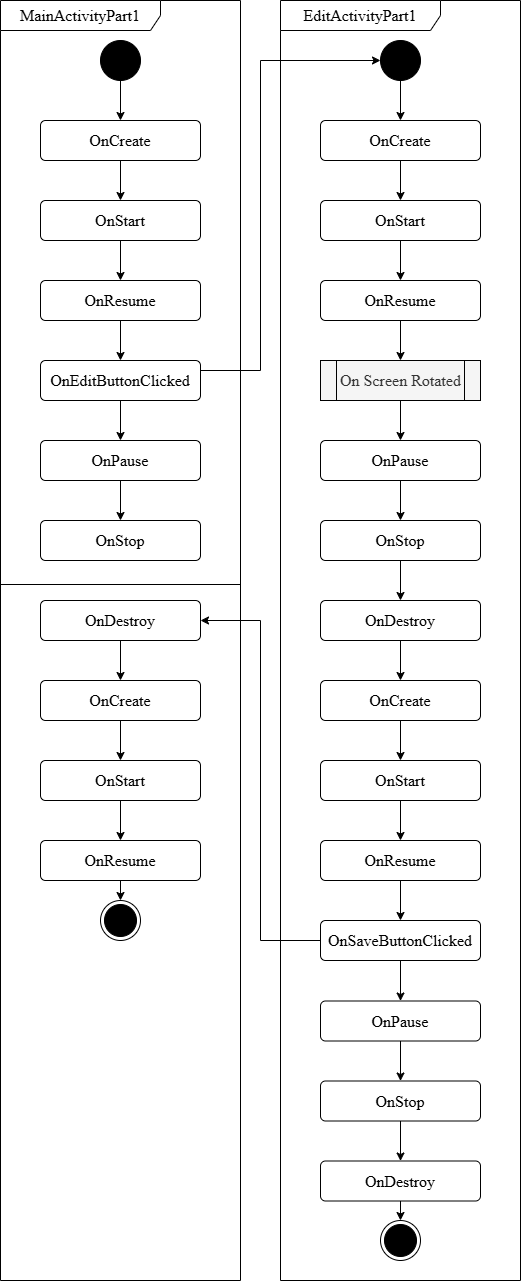

The diagram above was exported from draw.io. Its source (the exported page's mxGraphModel, read from the mxfile embedded in the PNG):
<mxGraphModel dx="1431" dy="779" grid="1" gridSize="10" guides="1" tooltips="1" connect="1" arrows="1" fold="1" page="1" pageScale="1" pageWidth="1169" pageHeight="827" math="0" shadow="0">
  <root>
    <mxCell id="0" />
    <mxCell id="43" value="BackGround" style="" parent="0" />
    <mxCell id="44" value="MainActivityPart1" style="shape=umlFrame;whiteSpace=wrap;html=1;pointerEvents=0;recursiveResize=0;container=1;collapsible=0;width=160;fontFamily=Times New Roman;fontSize=16;" vertex="1" parent="43">
      <mxGeometry x="360" y="40" width="240" height="1280" as="geometry" />
    </mxCell>
    <mxCell id="45" value="" style="line;strokeWidth=1;fillColor=none;align=left;verticalAlign=middle;spacingTop=-1;spacingLeft=3;spacingRight=3;rotatable=0;labelPosition=right;points=[];portConstraint=eastwest;strokeColor=inherit;" vertex="1" parent="44">
      <mxGeometry y="580" width="240" height="8" as="geometry" />
    </mxCell>
    <mxCell id="46" value="EditActivityPart1" style="shape=umlFrame;whiteSpace=wrap;html=1;pointerEvents=0;recursiveResize=0;container=1;collapsible=0;width=160;fontFamily=Times New Roman;fontSize=16;" vertex="1" parent="43">
      <mxGeometry x="640" y="40" width="240" height="1280" as="geometry" />
    </mxCell>
    <mxCell id="1" value="element" style="locked=1;" parent="0" />
    <mxCell id="5" value="" style="edgeStyle=none;html=1;" edge="1" parent="1" source="6" target="8">
      <mxGeometry relative="1" as="geometry" />
    </mxCell>
    <mxCell id="6" value="" style="ellipse;fillColor=strokeColor;html=1;" vertex="1" parent="1">
      <mxGeometry x="460" y="80" width="40" height="40" as="geometry" />
    </mxCell>
    <mxCell id="7" value="" style="edgeStyle=none;html=1;" edge="1" parent="1" source="8" target="10">
      <mxGeometry relative="1" as="geometry" />
    </mxCell>
    <mxCell id="8" value="OnCreate" style="html=1;align=center;verticalAlign=middle;rounded=1;absoluteArcSize=1;arcSize=10;dashed=0;whiteSpace=wrap;fontFamily=Times New Roman;fontSize=16;" vertex="1" parent="1">
      <mxGeometry x="400" y="160" width="160" height="40" as="geometry" />
    </mxCell>
    <mxCell id="9" value="" style="edgeStyle=none;html=1;" edge="1" parent="1" source="10" target="12">
      <mxGeometry relative="1" as="geometry" />
    </mxCell>
    <mxCell id="10" value="OnStart" style="html=1;align=center;verticalAlign=middle;rounded=1;absoluteArcSize=1;arcSize=10;dashed=0;whiteSpace=wrap;fontFamily=Times New Roman;fontSize=16;" vertex="1" parent="1">
      <mxGeometry x="400" y="240" width="160" height="40" as="geometry" />
    </mxCell>
    <mxCell id="11" value="" style="edgeStyle=none;html=1;" edge="1" parent="1" source="12" target="15">
      <mxGeometry relative="1" as="geometry" />
    </mxCell>
    <mxCell id="12" value="OnResume" style="html=1;align=center;verticalAlign=middle;rounded=1;absoluteArcSize=1;arcSize=10;dashed=0;whiteSpace=wrap;fontFamily=Times New Roman;fontSize=16;" vertex="1" parent="1">
      <mxGeometry x="400" y="320" width="160" height="40" as="geometry" />
    </mxCell>
    <mxCell id="13" style="edgeStyle=none;html=1;rounded=0;curved=0;" edge="1" parent="1" target="23">
      <mxGeometry relative="1" as="geometry">
        <mxPoint x="560" y="410" as="sourcePoint" />
        <mxPoint x="740" y="90" as="targetPoint" />
        <Array as="points">
          <mxPoint x="620" y="410" />
          <mxPoint x="620" y="100" />
        </Array>
      </mxGeometry>
    </mxCell>
    <mxCell id="14" value="" style="edgeStyle=none;html=1;" edge="1" parent="1" source="15" target="25">
      <mxGeometry relative="1" as="geometry" />
    </mxCell>
    <mxCell id="15" value="OnEditButtonClicked" style="html=1;align=center;verticalAlign=middle;rounded=1;absoluteArcSize=1;arcSize=10;dashed=0;whiteSpace=wrap;fontFamily=Times New Roman;fontSize=16;" vertex="1" parent="1">
      <mxGeometry x="400" y="400" width="160" height="40" as="geometry" />
    </mxCell>
    <mxCell id="16" value="" style="edgeStyle=none;html=1;" edge="1" parent="1" source="17" target="19">
      <mxGeometry relative="1" as="geometry" />
    </mxCell>
    <mxCell id="17" value="OnCreate" style="html=1;align=center;verticalAlign=middle;rounded=1;absoluteArcSize=1;arcSize=10;dashed=0;whiteSpace=wrap;fontFamily=Times New Roman;fontSize=16;" vertex="1" parent="1">
      <mxGeometry x="680" y="160" width="160" height="40" as="geometry" />
    </mxCell>
    <mxCell id="18" value="" style="edgeStyle=none;html=1;" edge="1" parent="1" source="19" target="21">
      <mxGeometry relative="1" as="geometry" />
    </mxCell>
    <mxCell id="19" value="OnStart" style="html=1;align=center;verticalAlign=middle;rounded=1;absoluteArcSize=1;arcSize=10;dashed=0;whiteSpace=wrap;fontFamily=Times New Roman;fontSize=16;" vertex="1" parent="1">
      <mxGeometry x="680" y="240" width="160" height="40" as="geometry" />
    </mxCell>
    <mxCell id="67" value="" style="edgeStyle=none;html=1;" edge="1" parent="1" source="21" target="42">
      <mxGeometry relative="1" as="geometry" />
    </mxCell>
    <mxCell id="21" value="OnResume" style="html=1;align=center;verticalAlign=middle;rounded=1;absoluteArcSize=1;arcSize=10;dashed=0;whiteSpace=wrap;fontFamily=Times New Roman;fontSize=16;" vertex="1" parent="1">
      <mxGeometry x="680" y="320" width="160" height="40" as="geometry" />
    </mxCell>
    <mxCell id="22" value="" style="edgeStyle=none;html=1;" edge="1" parent="1" source="23" target="17">
      <mxGeometry relative="1" as="geometry" />
    </mxCell>
    <mxCell id="23" value="" style="ellipse;fillColor=strokeColor;html=1;" vertex="1" parent="1">
      <mxGeometry x="740" y="80" width="40" height="40" as="geometry" />
    </mxCell>
    <mxCell id="24" value="" style="edgeStyle=none;html=1;" edge="1" parent="1" source="25" target="26">
      <mxGeometry relative="1" as="geometry" />
    </mxCell>
    <mxCell id="25" value="OnPause" style="html=1;align=center;verticalAlign=middle;rounded=1;absoluteArcSize=1;arcSize=10;dashed=0;whiteSpace=wrap;fontFamily=Times New Roman;fontSize=16;" vertex="1" parent="1">
      <mxGeometry x="400" y="480" width="160" height="40" as="geometry" />
    </mxCell>
    <mxCell id="26" value="OnStop" style="html=1;align=center;verticalAlign=middle;rounded=1;absoluteArcSize=1;arcSize=10;dashed=0;whiteSpace=wrap;fontFamily=Times New Roman;fontSize=16;" vertex="1" parent="1">
      <mxGeometry x="400" y="560" width="160" height="40" as="geometry" />
    </mxCell>
    <mxCell id="63" value="" style="edgeStyle=none;html=1;" edge="1" parent="1" source="29" target="58">
      <mxGeometry relative="1" as="geometry" />
    </mxCell>
    <mxCell id="29" value="OnSaveButtonClicked" style="html=1;align=center;verticalAlign=middle;rounded=1;absoluteArcSize=1;arcSize=10;dashed=0;whiteSpace=wrap;fontFamily=Times New Roman;fontSize=16;" vertex="1" parent="1">
      <mxGeometry x="680" y="960" width="160" height="40" as="geometry" />
    </mxCell>
    <mxCell id="30" value="" style="edgeStyle=none;html=1;" edge="1" parent="1" source="31" target="33">
      <mxGeometry relative="1" as="geometry" />
    </mxCell>
    <mxCell id="31" value="OnPause" style="html=1;align=center;verticalAlign=middle;rounded=1;absoluteArcSize=1;arcSize=10;dashed=0;whiteSpace=wrap;fontFamily=Times New Roman;fontSize=16;" vertex="1" parent="1">
      <mxGeometry x="680" y="480" width="160" height="40" as="geometry" />
    </mxCell>
    <mxCell id="32" value="" style="edgeStyle=none;html=1;" edge="1" parent="1" source="33" target="35">
      <mxGeometry relative="1" as="geometry" />
    </mxCell>
    <mxCell id="33" value="OnStop" style="html=1;align=center;verticalAlign=middle;rounded=1;absoluteArcSize=1;arcSize=10;dashed=0;whiteSpace=wrap;fontFamily=Times New Roman;fontSize=16;" vertex="1" parent="1">
      <mxGeometry x="680" y="560" width="160" height="40" as="geometry" />
    </mxCell>
    <mxCell id="52" value="" style="edgeStyle=none;html=1;" edge="1" parent="1" source="35" target="48">
      <mxGeometry relative="1" as="geometry" />
    </mxCell>
    <mxCell id="35" value="OnDestroy" style="html=1;align=center;verticalAlign=middle;rounded=1;absoluteArcSize=1;arcSize=10;dashed=0;whiteSpace=wrap;fontFamily=Times New Roman;fontSize=16;" vertex="1" parent="1">
      <mxGeometry x="680" y="640" width="160" height="40" as="geometry" />
    </mxCell>
    <mxCell id="36" value="" style="ellipse;html=1;shape=endState;fillColor=strokeColor;" vertex="1" parent="1">
      <mxGeometry x="740" y="880" width="40" height="40" as="geometry" />
    </mxCell>
    <mxCell id="37" value="" style="edgeStyle=none;html=1;" edge="1" parent="1" source="38" target="40">
      <mxGeometry relative="1" as="geometry" />
    </mxCell>
    <mxCell id="38" value="OnStart" style="html=1;align=center;verticalAlign=middle;rounded=1;absoluteArcSize=1;arcSize=10;dashed=0;whiteSpace=wrap;fontFamily=Times New Roman;fontSize=16;" vertex="1" parent="1">
      <mxGeometry x="400" y="800" width="160" height="40" as="geometry" />
    </mxCell>
    <mxCell id="39" value="" style="edgeStyle=none;html=1;" edge="1" parent="1" source="40" target="41">
      <mxGeometry relative="1" as="geometry" />
    </mxCell>
    <mxCell id="40" value="OnResume" style="html=1;align=center;verticalAlign=middle;rounded=1;absoluteArcSize=1;arcSize=10;dashed=0;whiteSpace=wrap;fontFamily=Times New Roman;fontSize=16;" vertex="1" parent="1">
      <mxGeometry x="400" y="880" width="160" height="40" as="geometry" />
    </mxCell>
    <mxCell id="41" value="" style="ellipse;html=1;shape=endState;fillColor=strokeColor;" vertex="1" parent="1">
      <mxGeometry x="460" y="940" width="40" height="40" as="geometry" />
    </mxCell>
    <mxCell id="68" value="" style="edgeStyle=none;html=1;" edge="1" parent="1" source="42" target="31">
      <mxGeometry relative="1" as="geometry" />
    </mxCell>
    <mxCell id="42" value="On Screen Rotated" style="shape=process;whiteSpace=wrap;html=1;backgroundOutline=1;fillColor=#f5f5f5;fontColor=#333333;strokeColor=#000000;fontFamily=Times New Roman;fontSize=16;" vertex="1" parent="1">
      <mxGeometry x="680" y="400" width="160" height="40" as="geometry" />
    </mxCell>
    <mxCell id="47" value="" style="edgeStyle=none;html=1;" edge="1" parent="1" source="48" target="50">
      <mxGeometry relative="1" as="geometry" />
    </mxCell>
    <mxCell id="48" value="OnCreate" style="html=1;align=center;verticalAlign=middle;rounded=1;absoluteArcSize=1;arcSize=10;dashed=0;whiteSpace=wrap;fontFamily=Times New Roman;fontSize=16;" vertex="1" parent="1">
      <mxGeometry x="680" y="720" width="160" height="40" as="geometry" />
    </mxCell>
    <mxCell id="49" value="" style="edgeStyle=none;html=1;" edge="1" parent="1" source="50" target="51">
      <mxGeometry relative="1" as="geometry" />
    </mxCell>
    <mxCell id="50" value="OnStart" style="html=1;align=center;verticalAlign=middle;rounded=1;absoluteArcSize=1;arcSize=10;dashed=0;whiteSpace=wrap;fontFamily=Times New Roman;fontSize=16;" vertex="1" parent="1">
      <mxGeometry x="680" y="800" width="160" height="40" as="geometry" />
    </mxCell>
    <mxCell id="62" value="" style="edgeStyle=none;html=1;" edge="1" parent="1" source="51" target="29">
      <mxGeometry relative="1" as="geometry" />
    </mxCell>
    <mxCell id="64" style="edgeStyle=none;html=1;rounded=0;curved=0;" edge="1" parent="1" source="29" target="54">
      <mxGeometry relative="1" as="geometry">
        <Array as="points">
          <mxPoint x="620" y="980" />
          <mxPoint x="620" y="660" />
        </Array>
      </mxGeometry>
    </mxCell>
    <mxCell id="51" value="OnResume" style="html=1;align=center;verticalAlign=middle;rounded=1;absoluteArcSize=1;arcSize=10;dashed=0;whiteSpace=wrap;fontFamily=Times New Roman;fontSize=16;" vertex="1" parent="1">
      <mxGeometry x="680" y="880" width="160" height="40" as="geometry" />
    </mxCell>
    <mxCell id="53" value="" style="edgeStyle=none;html=1;" edge="1" parent="1" source="54" target="55">
      <mxGeometry relative="1" as="geometry" />
    </mxCell>
    <mxCell id="54" value="OnDestroy" style="html=1;align=center;verticalAlign=middle;rounded=1;absoluteArcSize=1;arcSize=10;dashed=0;whiteSpace=wrap;fontFamily=Times New Roman;fontSize=16;" vertex="1" parent="1">
      <mxGeometry x="400" y="640" width="160" height="40" as="geometry" />
    </mxCell>
    <mxCell id="56" value="" style="edgeStyle=none;html=1;" edge="1" parent="1" source="55" target="38">
      <mxGeometry relative="1" as="geometry" />
    </mxCell>
    <mxCell id="55" value="OnCreate" style="html=1;align=center;verticalAlign=middle;rounded=1;absoluteArcSize=1;arcSize=10;dashed=0;whiteSpace=wrap;fontFamily=Times New Roman;fontSize=16;" vertex="1" parent="1">
      <mxGeometry x="400" y="720" width="160" height="40" as="geometry" />
    </mxCell>
    <mxCell id="57" value="" style="edgeStyle=none;html=1;" edge="1" parent="1" source="58" target="60">
      <mxGeometry relative="1" as="geometry" />
    </mxCell>
    <mxCell id="58" value="OnPause" style="html=1;align=center;verticalAlign=middle;rounded=1;absoluteArcSize=1;arcSize=10;dashed=0;whiteSpace=wrap;fontFamily=Times New Roman;fontSize=16;" vertex="1" parent="1">
      <mxGeometry x="680" y="1040.5" width="160" height="40" as="geometry" />
    </mxCell>
    <mxCell id="59" value="" style="edgeStyle=none;html=1;" edge="1" parent="1" source="60" target="61">
      <mxGeometry relative="1" as="geometry" />
    </mxCell>
    <mxCell id="60" value="OnStop" style="html=1;align=center;verticalAlign=middle;rounded=1;absoluteArcSize=1;arcSize=10;dashed=0;whiteSpace=wrap;fontFamily=Times New Roman;fontSize=16;" vertex="1" parent="1">
      <mxGeometry x="680" y="1120.5" width="160" height="40" as="geometry" />
    </mxCell>
    <mxCell id="66" value="" style="edgeStyle=none;html=1;" edge="1" parent="1" source="61" target="65">
      <mxGeometry relative="1" as="geometry" />
    </mxCell>
    <mxCell id="61" value="OnDestroy" style="html=1;align=center;verticalAlign=middle;rounded=1;absoluteArcSize=1;arcSize=10;dashed=0;whiteSpace=wrap;fontFamily=Times New Roman;fontSize=16;" vertex="1" parent="1">
      <mxGeometry x="680" y="1200.5" width="160" height="40" as="geometry" />
    </mxCell>
    <mxCell id="65" value="" style="ellipse;html=1;shape=endState;fillColor=strokeColor;" vertex="1" parent="1">
      <mxGeometry x="740" y="1260" width="40" height="40" as="geometry" />
    </mxCell>
  </root>
</mxGraphModel>